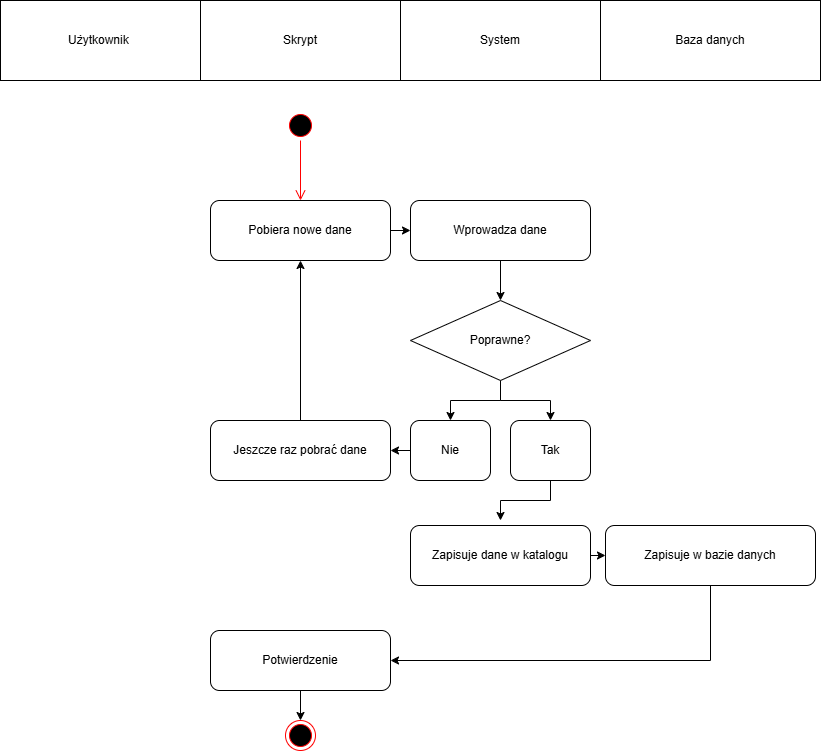

The diagram above was exported from draw.io. Its source (the exported page's mxGraphModel, read from the mxfile embedded in the PNG):
<mxGraphModel dx="571" dy="752" grid="1" gridSize="10" guides="1" tooltips="1" connect="1" arrows="1" fold="1" page="1" pageScale="1" pageWidth="827" pageHeight="1169" math="0" shadow="0">
  <root>
    <mxCell id="0" />
    <mxCell id="1" parent="0" />
    <mxCell id="sakK30268DZDQbhHxWGD-4" parent="1" style="rounded=0;whiteSpace=wrap;html=1;" value="Użytkownik&amp;nbsp;" vertex="1">
      <mxGeometry height="80" width="200" as="geometry" />
    </mxCell>
    <mxCell id="sakK30268DZDQbhHxWGD-5" parent="1" style="rounded=0;whiteSpace=wrap;html=1;" value="Skrypt" vertex="1">
      <mxGeometry height="80" width="200" x="200" as="geometry" />
    </mxCell>
    <mxCell id="sakK30268DZDQbhHxWGD-6" parent="1" style="rounded=0;whiteSpace=wrap;html=1;" value="System" vertex="1">
      <mxGeometry height="80" width="200" x="400" as="geometry" />
    </mxCell>
    <mxCell id="sakK30268DZDQbhHxWGD-7" parent="1" style="rounded=0;whiteSpace=wrap;html=1;" value="Baza danych" vertex="1">
      <mxGeometry height="80" width="220" x="600" as="geometry" />
    </mxCell>
    <mxCell id="sakK30268DZDQbhHxWGD-80" parent="1" style="ellipse;html=1;shape=startState;fillColor=#000000;strokeColor=#ff0000;" value="" vertex="1">
      <mxGeometry height="30" width="30" x="285" y="110" as="geometry" />
    </mxCell>
    <mxCell id="sakK30268DZDQbhHxWGD-81" edge="1" parent="1" source="sakK30268DZDQbhHxWGD-80" style="edgeStyle=orthogonalEdgeStyle;html=1;verticalAlign=bottom;endArrow=open;endSize=8;strokeColor=#ff0000;rounded=0;" value="">
      <mxGeometry relative="1" as="geometry">
        <mxPoint x="300" y="200" as="targetPoint" />
      </mxGeometry>
    </mxCell>
    <mxCell id="sakK30268DZDQbhHxWGD-83" edge="1" parent="1" source="sakK30268DZDQbhHxWGD-82" style="edgeStyle=orthogonalEdgeStyle;rounded=0;orthogonalLoop=1;jettySize=auto;html=1;exitX=1;exitY=0.5;exitDx=0;exitDy=0;">
      <mxGeometry relative="1" as="geometry">
        <mxPoint x="410" y="230" as="targetPoint" />
      </mxGeometry>
    </mxCell>
    <mxCell id="sakK30268DZDQbhHxWGD-82" parent="1" style="rounded=1;whiteSpace=wrap;html=1;roundedPerimeter=1;" value="Pobiera nowe dane" vertex="1">
      <mxGeometry height="60" width="180" x="210" y="200" as="geometry" />
    </mxCell>
    <mxCell id="sakK30268DZDQbhHxWGD-89" edge="1" parent="1" source="sakK30268DZDQbhHxWGD-84" style="edgeStyle=orthogonalEdgeStyle;rounded=0;orthogonalLoop=1;jettySize=auto;html=1;exitX=0.5;exitY=1;exitDx=0;exitDy=0;entryX=0.5;entryY=0;entryDx=0;entryDy=0;" target="sakK30268DZDQbhHxWGD-88">
      <mxGeometry relative="1" as="geometry" />
    </mxCell>
    <mxCell id="sakK30268DZDQbhHxWGD-84" parent="1" style="rounded=1;whiteSpace=wrap;html=1;roundedPerimeter=1;" value="Wprowadza dane" vertex="1">
      <mxGeometry height="60" width="180" x="410" y="200" as="geometry" />
    </mxCell>
    <mxCell id="sakK30268DZDQbhHxWGD-105" edge="1" parent="1" source="sakK30268DZDQbhHxWGD-86" style="edgeStyle=orthogonalEdgeStyle;rounded=0;orthogonalLoop=1;jettySize=auto;html=1;exitX=0.5;exitY=1;exitDx=0;exitDy=0;entryX=1;entryY=0.5;entryDx=0;entryDy=0;" target="sakK30268DZDQbhHxWGD-104">
      <mxGeometry relative="1" as="geometry" />
    </mxCell>
    <mxCell id="sakK30268DZDQbhHxWGD-86" parent="1" style="rounded=1;whiteSpace=wrap;html=1;roundedPerimeter=1;" value="Zapisuje w bazie danych" vertex="1">
      <mxGeometry height="60" width="210" x="605" y="525" as="geometry" />
    </mxCell>
    <mxCell id="sakK30268DZDQbhHxWGD-90" edge="1" parent="1" source="sakK30268DZDQbhHxWGD-88" style="edgeStyle=orthogonalEdgeStyle;rounded=0;orthogonalLoop=1;jettySize=auto;html=1;exitX=0.5;exitY=1;exitDx=0;exitDy=0;" target="sakK30268DZDQbhHxWGD-91">
      <mxGeometry relative="1" as="geometry">
        <mxPoint x="500" y="400" as="targetPoint" />
      </mxGeometry>
    </mxCell>
    <mxCell id="sakK30268DZDQbhHxWGD-93" edge="1" parent="1" source="sakK30268DZDQbhHxWGD-88" style="edgeStyle=orthogonalEdgeStyle;rounded=0;orthogonalLoop=1;jettySize=auto;html=1;exitX=0.5;exitY=1;exitDx=0;exitDy=0;entryX=0.5;entryY=0;entryDx=0;entryDy=0;" target="sakK30268DZDQbhHxWGD-92">
      <mxGeometry relative="1" as="geometry" />
    </mxCell>
    <mxCell id="sakK30268DZDQbhHxWGD-88" parent="1" style="rhombus;whiteSpace=wrap;html=1;shapeInside=1;" value="&lt;div&gt;&lt;br&gt;&lt;/div&gt;&lt;div&gt;&lt;br&gt;&lt;/div&gt;&lt;div&gt;Poprawne?&lt;/div&gt;" vertex="1">
      <mxGeometry height="80" width="180" x="410" y="300" as="geometry" />
    </mxCell>
    <mxCell id="sakK30268DZDQbhHxWGD-95" edge="1" parent="1" source="sakK30268DZDQbhHxWGD-91" style="edgeStyle=orthogonalEdgeStyle;rounded=0;orthogonalLoop=1;jettySize=auto;html=1;exitX=0;exitY=0.5;exitDx=0;exitDy=0;">
      <mxGeometry relative="1" as="geometry">
        <mxPoint x="390" y="450" as="targetPoint" />
      </mxGeometry>
    </mxCell>
    <mxCell id="sakK30268DZDQbhHxWGD-91" parent="1" style="rounded=1;whiteSpace=wrap;html=1;roundedPerimeter=1;" value="Nie" vertex="1">
      <mxGeometry height="60" width="80" x="410" y="420" as="geometry" />
    </mxCell>
    <mxCell id="sakK30268DZDQbhHxWGD-98" edge="1" parent="1" source="sakK30268DZDQbhHxWGD-92" style="edgeStyle=orthogonalEdgeStyle;rounded=0;orthogonalLoop=1;jettySize=auto;html=1;exitX=0.5;exitY=1;exitDx=0;exitDy=0;">
      <mxGeometry relative="1" as="geometry">
        <mxPoint x="500" y="520" as="targetPoint" />
      </mxGeometry>
    </mxCell>
    <mxCell id="sakK30268DZDQbhHxWGD-92" parent="1" style="rounded=1;whiteSpace=wrap;html=1;roundedPerimeter=1;" value="Tak" vertex="1">
      <mxGeometry height="60" width="80" x="510" y="420" as="geometry" />
    </mxCell>
    <mxCell id="sakK30268DZDQbhHxWGD-97" edge="1" parent="1" source="sakK30268DZDQbhHxWGD-96" style="edgeStyle=orthogonalEdgeStyle;rounded=0;orthogonalLoop=1;jettySize=auto;html=1;exitX=0.5;exitY=0;exitDx=0;exitDy=0;entryX=0.5;entryY=1;entryDx=0;entryDy=0;" target="sakK30268DZDQbhHxWGD-82">
      <mxGeometry relative="1" as="geometry" />
    </mxCell>
    <mxCell id="sakK30268DZDQbhHxWGD-96" parent="1" style="rounded=1;whiteSpace=wrap;html=1;" value="Jeszcze raz pobrać dane" vertex="1">
      <mxGeometry height="60" width="180" x="210" y="420" as="geometry" />
    </mxCell>
    <mxCell id="sakK30268DZDQbhHxWGD-100" edge="1" parent="1" source="sakK30268DZDQbhHxWGD-99" style="edgeStyle=orthogonalEdgeStyle;rounded=0;orthogonalLoop=1;jettySize=auto;html=1;exitX=1;exitY=0.5;exitDx=0;exitDy=0;entryX=0;entryY=0.5;entryDx=0;entryDy=0;" target="sakK30268DZDQbhHxWGD-86">
      <mxGeometry relative="1" as="geometry" />
    </mxCell>
    <mxCell id="sakK30268DZDQbhHxWGD-99" parent="1" style="rounded=1;whiteSpace=wrap;html=1;" value="Zapisuje dane w katalogu" vertex="1">
      <mxGeometry height="60" width="180" x="410" y="525" as="geometry" />
    </mxCell>
    <mxCell id="sakK30268DZDQbhHxWGD-102" parent="1" style="ellipse;html=1;shape=endState;fillColor=#000000;strokeColor=#ff0000;" value="" vertex="1">
      <mxGeometry height="30" width="30" x="285" y="720" as="geometry" />
    </mxCell>
    <mxCell id="sakK30268DZDQbhHxWGD-106" edge="1" parent="1" source="sakK30268DZDQbhHxWGD-104" style="edgeStyle=orthogonalEdgeStyle;rounded=0;orthogonalLoop=1;jettySize=auto;html=1;exitX=0.5;exitY=1;exitDx=0;exitDy=0;entryX=0.5;entryY=0;entryDx=0;entryDy=0;" target="sakK30268DZDQbhHxWGD-102">
      <mxGeometry relative="1" as="geometry" />
    </mxCell>
    <mxCell id="sakK30268DZDQbhHxWGD-104" parent="1" style="rounded=1;whiteSpace=wrap;html=1;roundedPerimeter=1;" value="Potwierdzenie" vertex="1">
      <mxGeometry height="60" width="180" x="210" y="630" as="geometry" />
    </mxCell>
  </root>
</mxGraphModel>